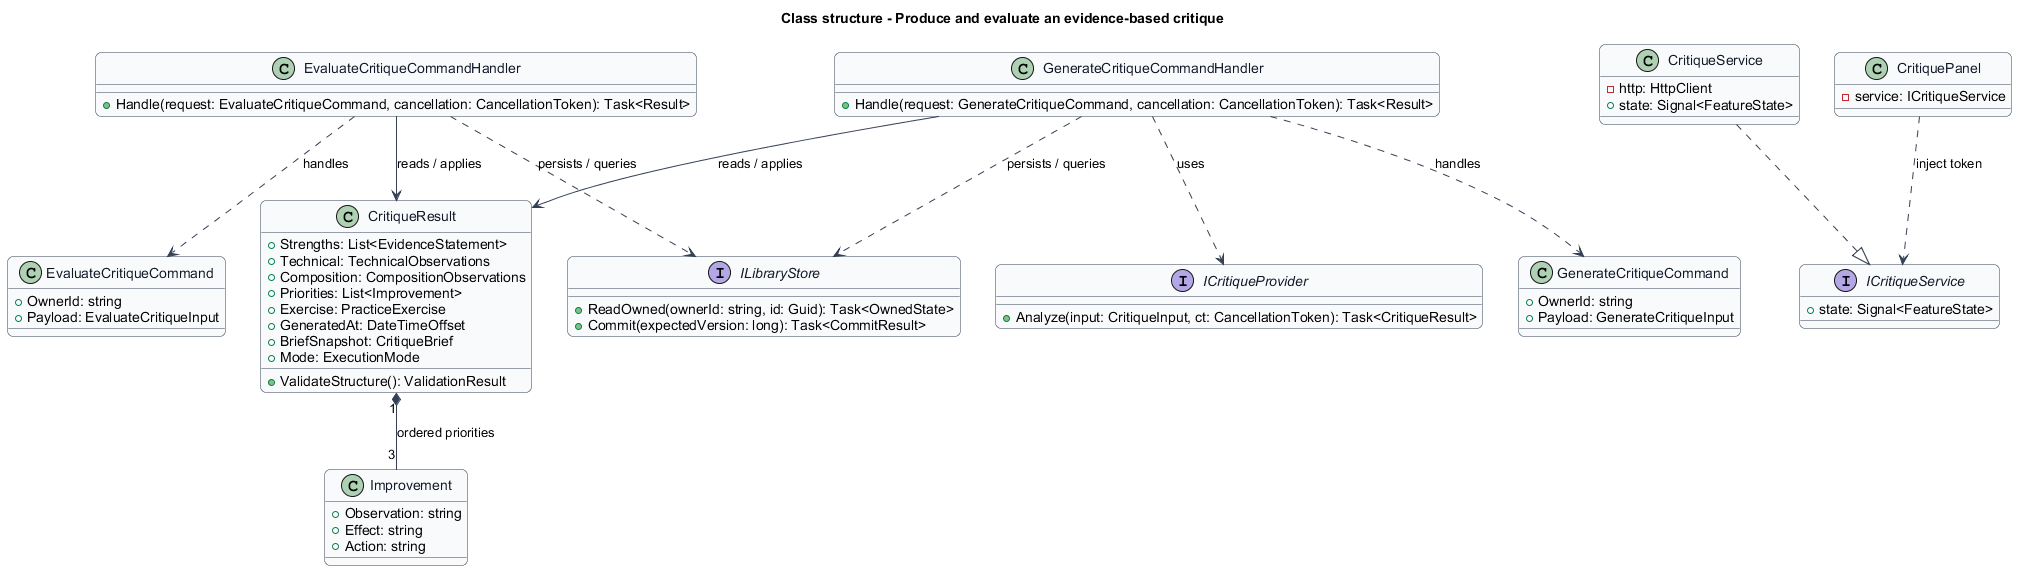

The diagram above was rendered by PlantUML. Its source (embedded in the PNG):
@startuml
skinparam backgroundColor #FFFFFF
skinparam shadowing false
skinparam roundcorner 12
skinparam defaultFontName Arial
skinparam ArrowColor #344054
skinparam rectangle {
  BorderColor #344054
  FontColor #101828
}
skinparam package {
  BorderColor #667085
  FontColor #101828
  BackgroundColor #F9FAFB
}

skinparam class {
  BorderColor #344054
  FontColor #101828
  BackgroundColor #F9FAFB
}
title Class structure - Produce and evaluate an evidence-based critique
class CritiqueResult {
  +Strengths: List<EvidenceStatement>
  +Technical: TechnicalObservations
  +Composition: CompositionObservations
  +Priorities: List<Improvement>
  +Exercise: PracticeExercise
  +GeneratedAt: DateTimeOffset
  +BriefSnapshot: CritiqueBrief
  +Mode: ExecutionMode
  +ValidateStructure(): ValidationResult
}
interface ILibraryStore {
  +ReadOwned(ownerId: string, id: Guid): Task<OwnedState>
  +Commit(expectedVersion: long): Task<CommitResult>
}
class GenerateCritiqueCommand {
  +OwnerId: string
  +Payload: GenerateCritiqueInput
}
class GenerateCritiqueCommandHandler {
  +Handle(request: GenerateCritiqueCommand, cancellation: CancellationToken): Task<Result>
}
GenerateCritiqueCommandHandler ..> GenerateCritiqueCommand : handles
GenerateCritiqueCommandHandler --> CritiqueResult : reads / applies
GenerateCritiqueCommandHandler ..> ILibraryStore : persists / queries
class EvaluateCritiqueCommand {
  +OwnerId: string
  +Payload: EvaluateCritiqueInput
}
class EvaluateCritiqueCommandHandler {
  +Handle(request: EvaluateCritiqueCommand, cancellation: CancellationToken): Task<Result>
}
EvaluateCritiqueCommandHandler ..> EvaluateCritiqueCommand : handles
EvaluateCritiqueCommandHandler --> CritiqueResult : reads / applies
EvaluateCritiqueCommandHandler ..> ILibraryStore : persists / queries
interface ICritiqueProvider {
  +Analyze(input: CritiqueInput, ct: CancellationToken): Task<CritiqueResult>
}
GenerateCritiqueCommandHandler ..> ICritiqueProvider : uses
interface ICritiqueService {
  +state: Signal<FeatureState>
}
class CritiqueService {
  -http: HttpClient
  +state: Signal<FeatureState>
}
CritiqueService ..|> ICritiqueService
class CritiquePanel {
  -service: ICritiqueService
}
CritiquePanel ..> ICritiqueService : inject token
class Improvement {
 +Observation: string
 +Effect: string
 +Action: string
}
CritiqueResult "1" *-- "3" Improvement : ordered priorities
@enduml